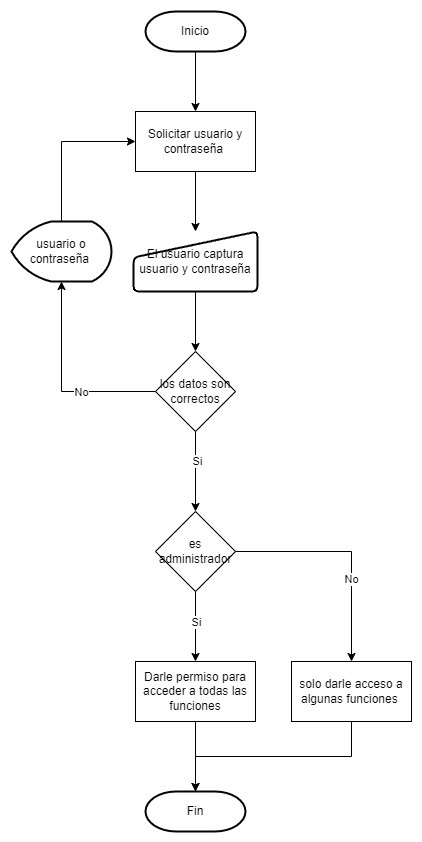

The diagram above was exported from draw.io. Its source (the exported page's mxGraphModel, read from the mxfile embedded in the PNG):
<mxGraphModel dx="1036" dy="614" grid="1" gridSize="10" guides="1" tooltips="1" connect="1" arrows="1" fold="1" page="1" pageScale="1" pageWidth="827" pageHeight="1169" math="0" shadow="0">
  <root>
    <mxCell id="0" />
    <mxCell id="1" parent="0" />
    <mxCell id="2" value="" style="edgeStyle=orthogonalEdgeStyle;rounded=0;orthogonalLoop=1;jettySize=auto;html=1;" edge="1" source="3" target="5" parent="1">
      <mxGeometry relative="1" as="geometry" />
    </mxCell>
    <mxCell id="3" value="Inicio" style="strokeWidth=2;html=1;shape=mxgraph.flowchart.terminator;whiteSpace=wrap;" vertex="1" parent="1">
      <mxGeometry x="364" y="30" width="100" height="40" as="geometry" />
    </mxCell>
    <mxCell id="4" value="" style="edgeStyle=orthogonalEdgeStyle;rounded=0;orthogonalLoop=1;jettySize=auto;html=1;" edge="1" source="5" target="7" parent="1">
      <mxGeometry relative="1" as="geometry" />
    </mxCell>
    <mxCell id="5" value="Solicitar usuario y contraseña&amp;nbsp;" style="rounded=0;whiteSpace=wrap;html=1;" vertex="1" parent="1">
      <mxGeometry x="354" y="130" width="120" height="60" as="geometry" />
    </mxCell>
    <mxCell id="6" value="" style="edgeStyle=orthogonalEdgeStyle;rounded=0;orthogonalLoop=1;jettySize=auto;html=1;" edge="1" source="7" target="12" parent="1">
      <mxGeometry relative="1" as="geometry" />
    </mxCell>
    <mxCell id="7" value="El usuario captura usuario y contraseña" style="html=1;strokeWidth=2;shape=manualInput;whiteSpace=wrap;rounded=1;size=26;arcSize=11;" vertex="1" parent="1">
      <mxGeometry x="352" y="250" width="124" height="60" as="geometry" />
    </mxCell>
    <mxCell id="8" style="edgeStyle=orthogonalEdgeStyle;rounded=0;orthogonalLoop=1;jettySize=auto;html=1;exitX=0;exitY=0.5;exitDx=0;exitDy=0;" edge="1" source="12" target="14" parent="1">
      <mxGeometry relative="1" as="geometry">
        <mxPoint x="280" y="270" as="targetPoint" />
      </mxGeometry>
    </mxCell>
    <mxCell id="9" value="No" style="edgeLabel;html=1;align=center;verticalAlign=middle;resizable=0;points=[];" vertex="1" connectable="0" parent="8">
      <mxGeometry x="-0.2667" relative="1" as="geometry">
        <mxPoint as="offset" />
      </mxGeometry>
    </mxCell>
    <mxCell id="10" value="" style="edgeStyle=orthogonalEdgeStyle;rounded=0;orthogonalLoop=1;jettySize=auto;html=1;" edge="1" source="12" target="19" parent="1">
      <mxGeometry relative="1" as="geometry" />
    </mxCell>
    <mxCell id="11" value="Si" style="edgeLabel;html=1;align=center;verticalAlign=middle;resizable=0;points=[];" vertex="1" connectable="0" parent="10">
      <mxGeometry x="-0.28" y="1" relative="1" as="geometry">
        <mxPoint as="offset" />
      </mxGeometry>
    </mxCell>
    <mxCell id="12" value="los datos son correctos" style="rhombus;whiteSpace=wrap;html=1;" vertex="1" parent="1">
      <mxGeometry x="374" y="370" width="80" height="80" as="geometry" />
    </mxCell>
    <mxCell id="13" style="edgeStyle=orthogonalEdgeStyle;rounded=0;orthogonalLoop=1;jettySize=auto;html=1;exitX=0.5;exitY=0;exitDx=0;exitDy=0;exitPerimeter=0;entryX=0;entryY=0.5;entryDx=0;entryDy=0;" edge="1" source="14" target="5" parent="1">
      <mxGeometry relative="1" as="geometry" />
    </mxCell>
    <mxCell id="14" value="usuario o contraseña&amp;nbsp;" style="strokeWidth=2;html=1;shape=mxgraph.flowchart.display;whiteSpace=wrap;" vertex="1" parent="1">
      <mxGeometry x="230" y="240" width="100" height="60" as="geometry" />
    </mxCell>
    <mxCell id="15" value="" style="edgeStyle=orthogonalEdgeStyle;rounded=0;orthogonalLoop=1;jettySize=auto;html=1;" edge="1" source="19" target="21" parent="1">
      <mxGeometry relative="1" as="geometry" />
    </mxCell>
    <mxCell id="16" value="Si" style="edgeLabel;html=1;align=center;verticalAlign=middle;resizable=0;points=[];" vertex="1" connectable="0" parent="15">
      <mxGeometry x="-0.2667" relative="1" as="geometry">
        <mxPoint y="4" as="offset" />
      </mxGeometry>
    </mxCell>
    <mxCell id="17" style="edgeStyle=orthogonalEdgeStyle;rounded=0;orthogonalLoop=1;jettySize=auto;html=1;exitX=1;exitY=0.5;exitDx=0;exitDy=0;entryX=0.5;entryY=0;entryDx=0;entryDy=0;" edge="1" source="19" target="23" parent="1">
      <mxGeometry relative="1" as="geometry" />
    </mxCell>
    <mxCell id="18" value="No" style="edgeLabel;html=1;align=center;verticalAlign=middle;resizable=0;points=[];" vertex="1" connectable="0" parent="17">
      <mxGeometry x="0.2635" y="-1" relative="1" as="geometry">
        <mxPoint as="offset" />
      </mxGeometry>
    </mxCell>
    <mxCell id="19" value="es administrador" style="rhombus;whiteSpace=wrap;html=1;" vertex="1" parent="1">
      <mxGeometry x="374" y="530" width="80" height="80" as="geometry" />
    </mxCell>
    <mxCell id="20" value="" style="edgeStyle=orthogonalEdgeStyle;rounded=0;orthogonalLoop=1;jettySize=auto;html=1;" edge="1" source="21" target="24" parent="1">
      <mxGeometry relative="1" as="geometry" />
    </mxCell>
    <mxCell id="21" value="Darle permiso para acceder a todas las funciones" style="rounded=0;whiteSpace=wrap;html=1;" vertex="1" parent="1">
      <mxGeometry x="354" y="680" width="120" height="60" as="geometry" />
    </mxCell>
    <mxCell id="22" style="edgeStyle=orthogonalEdgeStyle;rounded=0;orthogonalLoop=1;jettySize=auto;html=1;exitX=0.5;exitY=1;exitDx=0;exitDy=0;entryX=0.5;entryY=0;entryDx=0;entryDy=0;entryPerimeter=0;" edge="1" source="23" target="24" parent="1">
      <mxGeometry relative="1" as="geometry" />
    </mxCell>
    <mxCell id="23" value="solo darle acceso a algunas funciones&amp;nbsp;" style="rounded=0;whiteSpace=wrap;html=1;" vertex="1" parent="1">
      <mxGeometry x="510" y="680" width="120" height="60" as="geometry" />
    </mxCell>
    <mxCell id="24" value="Fin" style="strokeWidth=2;html=1;shape=mxgraph.flowchart.terminator;whiteSpace=wrap;" vertex="1" parent="1">
      <mxGeometry x="364" y="810" width="100" height="40" as="geometry" />
    </mxCell>
  </root>
</mxGraphModel>